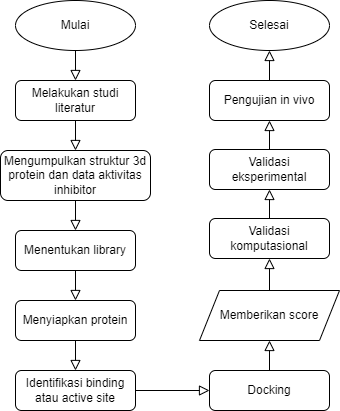

The diagram above was exported from draw.io. Its source (the exported page's mxGraphModel, read from the mxfile embedded in the PNG):
<mxGraphModel dx="1062" dy="565" grid="1" gridSize="10" guides="1" tooltips="1" connect="1" arrows="1" fold="1" page="1" pageScale="1" pageWidth="827" pageHeight="1169" math="0" shadow="0">
  <root>
    <mxCell id="WIyWlLk6GJQsqaUBKTNV-0" />
    <mxCell id="WIyWlLk6GJQsqaUBKTNV-1" parent="WIyWlLk6GJQsqaUBKTNV-0" />
    <mxCell id="WIyWlLk6GJQsqaUBKTNV-2" value="" style="rounded=0;html=1;jettySize=auto;orthogonalLoop=1;fontSize=11;endArrow=block;endFill=0;endSize=8;strokeWidth=1;shadow=0;labelBackgroundColor=none;edgeStyle=orthogonalEdgeStyle;entryX=0.5;entryY=0;entryDx=0;entryDy=0;" parent="WIyWlLk6GJQsqaUBKTNV-1" source="WIyWlLk6GJQsqaUBKTNV-3" target="WIyWlLk6GJQsqaUBKTNV-7" edge="1">
      <mxGeometry relative="1" as="geometry">
        <mxPoint x="220" y="170" as="targetPoint" />
      </mxGeometry>
    </mxCell>
    <mxCell id="WIyWlLk6GJQsqaUBKTNV-3" value="Melakukan studi literatur" style="rounded=1;whiteSpace=wrap;html=1;fontSize=12;glass=0;strokeWidth=1;shadow=0;" parent="WIyWlLk6GJQsqaUBKTNV-1" vertex="1">
      <mxGeometry x="160" y="80" width="120" height="40" as="geometry" />
    </mxCell>
    <mxCell id="WIyWlLk6GJQsqaUBKTNV-7" value="Mengumpulkan struktur 3d protein dan data aktivitas inhibitor" style="rounded=1;whiteSpace=wrap;html=1;fontSize=12;glass=0;strokeWidth=1;shadow=0;" parent="WIyWlLk6GJQsqaUBKTNV-1" vertex="1">
      <mxGeometry x="145" y="150" width="150" height="50" as="geometry" />
    </mxCell>
    <mxCell id="WIyWlLk6GJQsqaUBKTNV-12" value="Menentukan library" style="rounded=1;whiteSpace=wrap;html=1;fontSize=12;glass=0;strokeWidth=1;shadow=0;" parent="WIyWlLk6GJQsqaUBKTNV-1" vertex="1">
      <mxGeometry x="160" y="230" width="120" height="40" as="geometry" />
    </mxCell>
    <mxCell id="Ug5kv-44WeH3UOG64xPF-0" value="" style="rounded=0;html=1;jettySize=auto;orthogonalLoop=1;fontSize=11;endArrow=block;endFill=0;endSize=8;strokeWidth=1;shadow=0;labelBackgroundColor=none;edgeStyle=orthogonalEdgeStyle;entryX=0.5;entryY=0;entryDx=0;entryDy=0;exitX=0.5;exitY=1;exitDx=0;exitDy=0;" edge="1" parent="WIyWlLk6GJQsqaUBKTNV-1" source="WIyWlLk6GJQsqaUBKTNV-7" target="WIyWlLk6GJQsqaUBKTNV-12">
      <mxGeometry relative="1" as="geometry">
        <mxPoint x="230" y="130" as="sourcePoint" />
        <mxPoint x="230" y="180" as="targetPoint" />
      </mxGeometry>
    </mxCell>
    <mxCell id="Ug5kv-44WeH3UOG64xPF-1" value="Menyiapkan protein" style="rounded=1;whiteSpace=wrap;html=1;fontSize=12;glass=0;strokeWidth=1;shadow=0;" vertex="1" parent="WIyWlLk6GJQsqaUBKTNV-1">
      <mxGeometry x="160" y="300" width="120" height="40" as="geometry" />
    </mxCell>
    <mxCell id="Ug5kv-44WeH3UOG64xPF-2" value="" style="rounded=0;html=1;jettySize=auto;orthogonalLoop=1;fontSize=11;endArrow=block;endFill=0;endSize=8;strokeWidth=1;shadow=0;labelBackgroundColor=none;edgeStyle=orthogonalEdgeStyle;entryX=0.5;entryY=0;entryDx=0;entryDy=0;exitX=0.5;exitY=1;exitDx=0;exitDy=0;" edge="1" target="Ug5kv-44WeH3UOG64xPF-1" parent="WIyWlLk6GJQsqaUBKTNV-1" source="WIyWlLk6GJQsqaUBKTNV-12">
      <mxGeometry relative="1" as="geometry">
        <mxPoint x="220" y="310" as="sourcePoint" />
        <mxPoint x="230" y="270" as="targetPoint" />
      </mxGeometry>
    </mxCell>
    <mxCell id="Ug5kv-44WeH3UOG64xPF-3" value="Identifikasi binding atau active site" style="rounded=1;whiteSpace=wrap;html=1;fontSize=12;glass=0;strokeWidth=1;shadow=0;" vertex="1" parent="WIyWlLk6GJQsqaUBKTNV-1">
      <mxGeometry x="160" y="370" width="120" height="40" as="geometry" />
    </mxCell>
    <mxCell id="Ug5kv-44WeH3UOG64xPF-4" value="" style="rounded=0;html=1;jettySize=auto;orthogonalLoop=1;fontSize=11;endArrow=block;endFill=0;endSize=8;strokeWidth=1;shadow=0;labelBackgroundColor=none;edgeStyle=orthogonalEdgeStyle;entryX=0.5;entryY=0;entryDx=0;entryDy=0;exitX=0.5;exitY=1;exitDx=0;exitDy=0;" edge="1" target="Ug5kv-44WeH3UOG64xPF-3" parent="WIyWlLk6GJQsqaUBKTNV-1" source="Ug5kv-44WeH3UOG64xPF-1">
      <mxGeometry relative="1" as="geometry">
        <mxPoint x="220" y="400" as="sourcePoint" />
        <mxPoint x="230" y="360" as="targetPoint" />
      </mxGeometry>
    </mxCell>
    <mxCell id="Ug5kv-44WeH3UOG64xPF-5" value="Docking" style="rounded=1;whiteSpace=wrap;html=1;fontSize=12;glass=0;strokeWidth=1;shadow=0;" vertex="1" parent="WIyWlLk6GJQsqaUBKTNV-1">
      <mxGeometry x="354" y="370" width="120" height="40" as="geometry" />
    </mxCell>
    <mxCell id="Ug5kv-44WeH3UOG64xPF-6" value="" style="rounded=0;html=1;jettySize=auto;orthogonalLoop=1;fontSize=11;endArrow=block;endFill=0;endSize=8;strokeWidth=1;shadow=0;labelBackgroundColor=none;edgeStyle=orthogonalEdgeStyle;entryX=0;entryY=0.5;entryDx=0;entryDy=0;exitX=1;exitY=0.5;exitDx=0;exitDy=0;" edge="1" target="Ug5kv-44WeH3UOG64xPF-5" parent="WIyWlLk6GJQsqaUBKTNV-1" source="Ug5kv-44WeH3UOG64xPF-3">
      <mxGeometry relative="1" as="geometry">
        <mxPoint x="220" y="450" as="sourcePoint" />
        <mxPoint x="230" y="440" as="targetPoint" />
      </mxGeometry>
    </mxCell>
    <mxCell id="Ug5kv-44WeH3UOG64xPF-8" value="" style="rounded=0;html=1;jettySize=auto;orthogonalLoop=1;fontSize=11;endArrow=block;endFill=0;endSize=8;strokeWidth=1;shadow=0;labelBackgroundColor=none;edgeStyle=orthogonalEdgeStyle;entryX=0.5;entryY=1;entryDx=0;entryDy=0;exitX=0.5;exitY=0;exitDx=0;exitDy=0;" edge="1" target="Ug5kv-44WeH3UOG64xPF-9" parent="WIyWlLk6GJQsqaUBKTNV-1" source="Ug5kv-44WeH3UOG64xPF-5">
      <mxGeometry relative="1" as="geometry">
        <mxPoint x="364" y="410" as="sourcePoint" />
        <mxPoint x="344" y="460" as="targetPoint" />
      </mxGeometry>
    </mxCell>
    <mxCell id="Ug5kv-44WeH3UOG64xPF-9" value="Memberikan score" style="shape=parallelogram;perimeter=parallelogramPerimeter;whiteSpace=wrap;html=1;fixedSize=1;" vertex="1" parent="WIyWlLk6GJQsqaUBKTNV-1">
      <mxGeometry x="344" y="290" width="140" height="50" as="geometry" />
    </mxCell>
    <mxCell id="Ug5kv-44WeH3UOG64xPF-10" value="Validasi komputasional" style="rounded=1;whiteSpace=wrap;html=1;fontSize=12;glass=0;strokeWidth=1;shadow=0;" vertex="1" parent="WIyWlLk6GJQsqaUBKTNV-1">
      <mxGeometry x="354" y="218" width="120" height="40" as="geometry" />
    </mxCell>
    <mxCell id="Ug5kv-44WeH3UOG64xPF-11" value="" style="rounded=0;html=1;jettySize=auto;orthogonalLoop=1;fontSize=11;endArrow=block;endFill=0;endSize=8;strokeWidth=1;shadow=0;labelBackgroundColor=none;edgeStyle=orthogonalEdgeStyle;entryX=0.5;entryY=1;entryDx=0;entryDy=0;exitX=0.5;exitY=0;exitDx=0;exitDy=0;" edge="1" parent="WIyWlLk6GJQsqaUBKTNV-1" source="Ug5kv-44WeH3UOG64xPF-9" target="Ug5kv-44WeH3UOG64xPF-10">
      <mxGeometry relative="1" as="geometry">
        <mxPoint x="414.08000000000015" y="286.7599999999999" as="sourcePoint" />
        <mxPoint x="184" y="298" as="targetPoint" />
      </mxGeometry>
    </mxCell>
    <mxCell id="Ug5kv-44WeH3UOG64xPF-12" value="Validasi eksperimental" style="rounded=1;whiteSpace=wrap;html=1;fontSize=12;glass=0;strokeWidth=1;shadow=0;" vertex="1" parent="WIyWlLk6GJQsqaUBKTNV-1">
      <mxGeometry x="354" y="149" width="120" height="40" as="geometry" />
    </mxCell>
    <mxCell id="Ug5kv-44WeH3UOG64xPF-13" value="" style="rounded=0;html=1;jettySize=auto;orthogonalLoop=1;fontSize=11;endArrow=block;endFill=0;endSize=8;strokeWidth=1;shadow=0;labelBackgroundColor=none;edgeStyle=orthogonalEdgeStyle;entryX=0.5;entryY=1;entryDx=0;entryDy=0;exitX=0.572;exitY=-0.031;exitDx=0;exitDy=0;exitPerimeter=0;" edge="1" target="Ug5kv-44WeH3UOG64xPF-12" parent="WIyWlLk6GJQsqaUBKTNV-1">
      <mxGeometry relative="1" as="geometry">
        <mxPoint x="414" y="218" as="sourcePoint" />
        <mxPoint x="184" y="229" as="targetPoint" />
      </mxGeometry>
    </mxCell>
    <mxCell id="Ug5kv-44WeH3UOG64xPF-14" value="Pengujian in vivo" style="rounded=1;whiteSpace=wrap;html=1;fontSize=12;glass=0;strokeWidth=1;shadow=0;" vertex="1" parent="WIyWlLk6GJQsqaUBKTNV-1">
      <mxGeometry x="354" y="80" width="120" height="40" as="geometry" />
    </mxCell>
    <mxCell id="Ug5kv-44WeH3UOG64xPF-15" value="" style="rounded=0;html=1;jettySize=auto;orthogonalLoop=1;fontSize=11;endArrow=block;endFill=0;endSize=8;strokeWidth=1;shadow=0;labelBackgroundColor=none;edgeStyle=orthogonalEdgeStyle;entryX=0.5;entryY=1;entryDx=0;entryDy=0;exitX=0.572;exitY=-0.031;exitDx=0;exitDy=0;exitPerimeter=0;" edge="1" target="Ug5kv-44WeH3UOG64xPF-14" parent="WIyWlLk6GJQsqaUBKTNV-1">
      <mxGeometry relative="1" as="geometry">
        <mxPoint x="414" y="149" as="sourcePoint" />
        <mxPoint x="184" y="160" as="targetPoint" />
      </mxGeometry>
    </mxCell>
    <mxCell id="Ug5kv-44WeH3UOG64xPF-16" value="Mulai" style="ellipse;whiteSpace=wrap;html=1;" vertex="1" parent="WIyWlLk6GJQsqaUBKTNV-1">
      <mxGeometry x="160" width="120" height="50" as="geometry" />
    </mxCell>
    <mxCell id="Ug5kv-44WeH3UOG64xPF-17" value="" style="rounded=0;html=1;jettySize=auto;orthogonalLoop=1;fontSize=11;endArrow=block;endFill=0;endSize=8;strokeWidth=1;shadow=0;labelBackgroundColor=none;edgeStyle=orthogonalEdgeStyle;exitX=0.5;exitY=1;exitDx=0;exitDy=0;" edge="1" parent="WIyWlLk6GJQsqaUBKTNV-1" source="Ug5kv-44WeH3UOG64xPF-16">
      <mxGeometry relative="1" as="geometry">
        <mxPoint x="230" y="130" as="sourcePoint" />
        <mxPoint x="220" y="80" as="targetPoint" />
      </mxGeometry>
    </mxCell>
    <mxCell id="Ug5kv-44WeH3UOG64xPF-18" value="Selesai" style="ellipse;whiteSpace=wrap;html=1;" vertex="1" parent="WIyWlLk6GJQsqaUBKTNV-1">
      <mxGeometry x="354" width="120" height="50" as="geometry" />
    </mxCell>
    <mxCell id="Ug5kv-44WeH3UOG64xPF-19" value="" style="rounded=0;html=1;jettySize=auto;orthogonalLoop=1;fontSize=11;endArrow=block;endFill=0;endSize=8;strokeWidth=1;shadow=0;labelBackgroundColor=none;edgeStyle=orthogonalEdgeStyle;exitX=0.5;exitY=0;exitDx=0;exitDy=0;entryX=0.5;entryY=1;entryDx=0;entryDy=0;" edge="1" parent="WIyWlLk6GJQsqaUBKTNV-1" source="Ug5kv-44WeH3UOG64xPF-14" target="Ug5kv-44WeH3UOG64xPF-18">
      <mxGeometry relative="1" as="geometry">
        <mxPoint x="230" y="60" as="sourcePoint" />
        <mxPoint x="230" y="90" as="targetPoint" />
      </mxGeometry>
    </mxCell>
  </root>
</mxGraphModel>